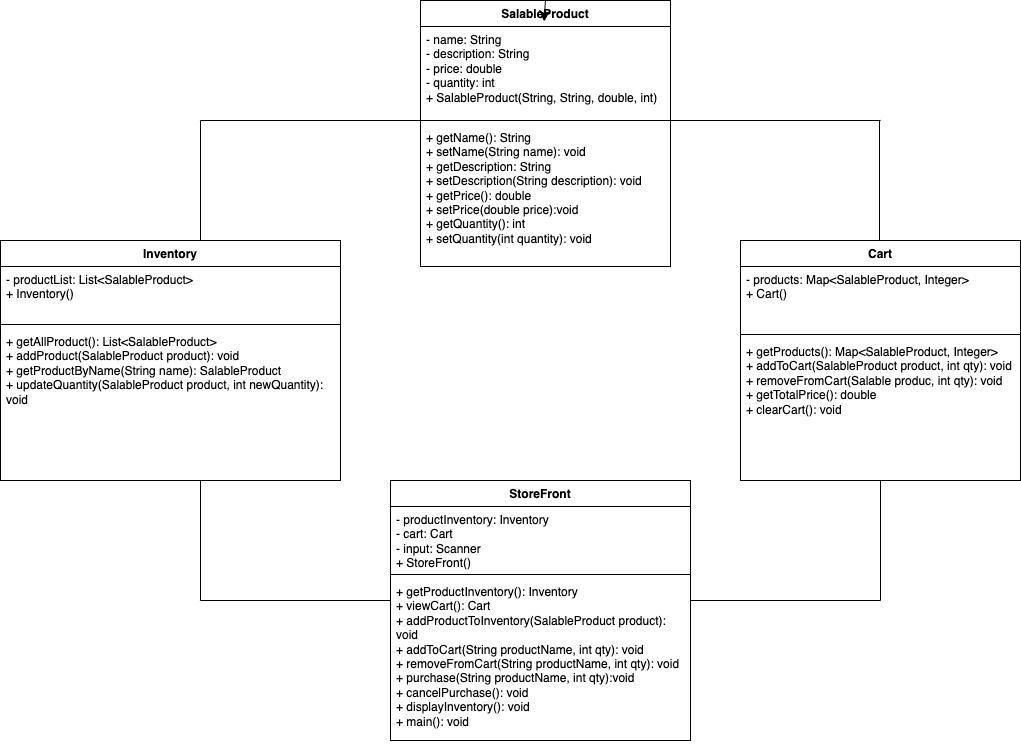

The diagram above was exported from draw.io. Its source (the exported page's mxGraphModel, read from the mxfile embedded in the PNG):
<mxGraphModel dx="1651" dy="343" grid="1" gridSize="10" guides="1" tooltips="1" connect="1" arrows="1" fold="1" page="1" pageScale="1" pageWidth="850" pageHeight="1100" math="0" shadow="0">
  <root>
    <mxCell id="0" />
    <mxCell id="1" parent="0" />
    <mxCell id="OHMD2AQVAkkGA9aQx8DO-1" value="SalableProduct" style="swimlane;fontStyle=1;align=center;verticalAlign=top;childLayout=stackLayout;horizontal=1;startSize=26;horizontalStack=0;resizeParent=1;resizeParentMax=0;resizeLast=0;collapsible=1;marginBottom=0;whiteSpace=wrap;html=1;" parent="1" vertex="1">
      <mxGeometry x="200" y="40" width="250" height="266" as="geometry" />
    </mxCell>
    <mxCell id="OHMD2AQVAkkGA9aQx8DO-2" value="- name: String&lt;div&gt;- description: String&lt;/div&gt;&lt;div&gt;- price: double&lt;/div&gt;&lt;div&gt;- quantity: int&lt;/div&gt;&lt;div&gt;+ SalableProduct(String, String, double, int)&lt;/div&gt;&lt;div&gt;&lt;br&gt;&lt;/div&gt;&lt;div&gt;&lt;br&gt;&lt;/div&gt;" style="text;strokeColor=none;fillColor=none;align=left;verticalAlign=top;spacingLeft=4;spacingRight=4;overflow=hidden;rotatable=0;points=[[0,0.5],[1,0.5]];portConstraint=eastwest;whiteSpace=wrap;html=1;" parent="OHMD2AQVAkkGA9aQx8DO-1" vertex="1">
      <mxGeometry y="26" width="250" height="90" as="geometry" />
    </mxCell>
    <mxCell id="OHMD2AQVAkkGA9aQx8DO-3" value="" style="line;strokeWidth=1;fillColor=none;align=left;verticalAlign=middle;spacingTop=-1;spacingLeft=3;spacingRight=3;rotatable=0;labelPosition=right;points=[];portConstraint=eastwest;strokeColor=inherit;" parent="OHMD2AQVAkkGA9aQx8DO-1" vertex="1">
      <mxGeometry y="116" width="250" height="8" as="geometry" />
    </mxCell>
    <mxCell id="OHMD2AQVAkkGA9aQx8DO-4" value="+ getName(): String&lt;div&gt;+ setName(String name): void&lt;br&gt;&lt;div&gt;+ getDescription: String&lt;/div&gt;&lt;div&gt;+ setDescription(String description): void&lt;/div&gt;&lt;div&gt;+ getPrice(): double&lt;/div&gt;&lt;/div&gt;&lt;div&gt;+ setPrice(double price):void&lt;/div&gt;&lt;div&gt;+ getQuantity(): int&lt;/div&gt;&lt;div&gt;+ setQuantity(int quantity): void&lt;/div&gt;" style="text;strokeColor=none;fillColor=none;align=left;verticalAlign=top;spacingLeft=4;spacingRight=4;overflow=hidden;rotatable=0;points=[[0,0.5],[1,0.5]];portConstraint=eastwest;whiteSpace=wrap;html=1;" parent="OHMD2AQVAkkGA9aQx8DO-1" vertex="1">
      <mxGeometry y="124" width="250" height="142" as="geometry" />
    </mxCell>
    <mxCell id="_g_bNEr6LEd3X0CwtemL-1" style="edgeStyle=none;curved=1;rounded=0;orthogonalLoop=1;jettySize=auto;html=1;exitX=0.5;exitY=0;exitDx=0;exitDy=0;entryX=0.494;entryY=-0.055;entryDx=0;entryDy=0;entryPerimeter=0;fontSize=12;startSize=8;endSize=8;" parent="OHMD2AQVAkkGA9aQx8DO-1" source="OHMD2AQVAkkGA9aQx8DO-1" target="OHMD2AQVAkkGA9aQx8DO-2" edge="1">
      <mxGeometry relative="1" as="geometry" />
    </mxCell>
    <mxCell id="OHMD2AQVAkkGA9aQx8DO-5" value="Cart" style="swimlane;fontStyle=1;align=center;verticalAlign=top;childLayout=stackLayout;horizontal=1;startSize=26;horizontalStack=0;resizeParent=1;resizeParentMax=0;resizeLast=0;collapsible=1;marginBottom=0;whiteSpace=wrap;html=1;" parent="1" vertex="1">
      <mxGeometry x="520" y="280" width="280" height="240" as="geometry" />
    </mxCell>
    <mxCell id="OHMD2AQVAkkGA9aQx8DO-6" value="- products: Map&amp;lt;SalableProduct, Integer&amp;gt;&lt;div&gt;+ Cart()&lt;/div&gt;" style="text;strokeColor=none;fillColor=none;align=left;verticalAlign=top;spacingLeft=4;spacingRight=4;overflow=hidden;rotatable=0;points=[[0,0.5],[1,0.5]];portConstraint=eastwest;whiteSpace=wrap;html=1;" parent="OHMD2AQVAkkGA9aQx8DO-5" vertex="1">
      <mxGeometry y="26" width="280" height="64" as="geometry" />
    </mxCell>
    <mxCell id="OHMD2AQVAkkGA9aQx8DO-7" value="" style="line;strokeWidth=1;fillColor=none;align=left;verticalAlign=middle;spacingTop=-1;spacingLeft=3;spacingRight=3;rotatable=0;labelPosition=right;points=[];portConstraint=eastwest;strokeColor=inherit;" parent="OHMD2AQVAkkGA9aQx8DO-5" vertex="1">
      <mxGeometry y="90" width="280" height="8" as="geometry" />
    </mxCell>
    <mxCell id="OHMD2AQVAkkGA9aQx8DO-8" value="+ getProducts(): Map&amp;lt;SalableProduct, Integer&amp;gt;&lt;div&gt;+ addToCart(SalableProduct product, int qty): void&lt;/div&gt;&lt;div&gt;&lt;div&gt;+ removeFromCart(Salable produc, int qty): void&lt;/div&gt;&lt;div&gt;&lt;span style=&quot;background-color: transparent; color: light-dark(rgb(0, 0, 0), rgb(255, 255, 255));&quot;&gt;+ getTotalPrice(): double&lt;/span&gt;&lt;/div&gt;&lt;div&gt;+ clearCart(): void&lt;/div&gt;&lt;/div&gt;" style="text;strokeColor=none;fillColor=none;align=left;verticalAlign=top;spacingLeft=4;spacingRight=4;overflow=hidden;rotatable=0;points=[[0,0.5],[1,0.5]];portConstraint=eastwest;whiteSpace=wrap;html=1;" parent="OHMD2AQVAkkGA9aQx8DO-5" vertex="1">
      <mxGeometry y="98" width="280" height="142" as="geometry" />
    </mxCell>
    <mxCell id="OHMD2AQVAkkGA9aQx8DO-9" value="Inventory" style="swimlane;fontStyle=1;align=center;verticalAlign=top;childLayout=stackLayout;horizontal=1;startSize=26;horizontalStack=0;resizeParent=1;resizeParentMax=0;resizeLast=0;collapsible=1;marginBottom=0;whiteSpace=wrap;html=1;" parent="1" vertex="1">
      <mxGeometry x="-220" y="280" width="340" height="240" as="geometry" />
    </mxCell>
    <mxCell id="OHMD2AQVAkkGA9aQx8DO-10" value="- productList: List&amp;lt;SalableProduct&amp;gt;&lt;div&gt;+ Inventory()&lt;/div&gt;" style="text;strokeColor=none;fillColor=none;align=left;verticalAlign=top;spacingLeft=4;spacingRight=4;overflow=hidden;rotatable=0;points=[[0,0.5],[1,0.5]];portConstraint=eastwest;whiteSpace=wrap;html=1;" parent="OHMD2AQVAkkGA9aQx8DO-9" vertex="1">
      <mxGeometry y="26" width="340" height="54" as="geometry" />
    </mxCell>
    <mxCell id="OHMD2AQVAkkGA9aQx8DO-11" value="" style="line;strokeWidth=1;fillColor=none;align=left;verticalAlign=middle;spacingTop=-1;spacingLeft=3;spacingRight=3;rotatable=0;labelPosition=right;points=[];portConstraint=eastwest;strokeColor=inherit;" parent="OHMD2AQVAkkGA9aQx8DO-9" vertex="1">
      <mxGeometry y="80" width="340" height="8" as="geometry" />
    </mxCell>
    <mxCell id="OHMD2AQVAkkGA9aQx8DO-12" value="+ getAllProduct(): List&amp;lt;SalableProduct&amp;gt;&lt;div&gt;+ addProduct(SalableProduct product): void&lt;/div&gt;&lt;div&gt;+ getProductByName(String name): SalableProduct&lt;/div&gt;&lt;div&gt;+ updateQuantity(SalableProduct product&lt;span style=&quot;background-color: transparent; color: light-dark(rgb(0, 0, 0), rgb(255, 255, 255));&quot;&gt;, int newQuantity): void&lt;/span&gt;&lt;/div&gt;&lt;div&gt;&lt;br&gt;&lt;/div&gt;" style="text;strokeColor=none;fillColor=none;align=left;verticalAlign=top;spacingLeft=4;spacingRight=4;overflow=hidden;rotatable=0;points=[[0,0.5],[1,0.5]];portConstraint=eastwest;whiteSpace=wrap;html=1;" parent="OHMD2AQVAkkGA9aQx8DO-9" vertex="1">
      <mxGeometry y="88" width="340" height="152" as="geometry" />
    </mxCell>
    <mxCell id="OHMD2AQVAkkGA9aQx8DO-13" value="StoreFront" style="swimlane;fontStyle=1;align=center;verticalAlign=top;childLayout=stackLayout;horizontal=1;startSize=26;horizontalStack=0;resizeParent=1;resizeParentMax=0;resizeLast=0;collapsible=1;marginBottom=0;whiteSpace=wrap;html=1;" parent="1" vertex="1">
      <mxGeometry x="170" y="520" width="300" height="260" as="geometry" />
    </mxCell>
    <mxCell id="OHMD2AQVAkkGA9aQx8DO-14" value="- productInventory: Inventory&lt;div&gt;- cart: Cart&lt;/div&gt;&lt;div&gt;- input: Scanner&lt;/div&gt;&lt;div&gt;+ StoreFront()&lt;/div&gt;" style="text;strokeColor=none;fillColor=none;align=left;verticalAlign=top;spacingLeft=4;spacingRight=4;overflow=hidden;rotatable=0;points=[[0,0.5],[1,0.5]];portConstraint=eastwest;whiteSpace=wrap;html=1;" parent="OHMD2AQVAkkGA9aQx8DO-13" vertex="1">
      <mxGeometry y="26" width="300" height="64" as="geometry" />
    </mxCell>
    <mxCell id="OHMD2AQVAkkGA9aQx8DO-15" value="" style="line;strokeWidth=1;fillColor=none;align=left;verticalAlign=middle;spacingTop=-1;spacingLeft=3;spacingRight=3;rotatable=0;labelPosition=right;points=[];portConstraint=eastwest;strokeColor=inherit;" parent="OHMD2AQVAkkGA9aQx8DO-13" vertex="1">
      <mxGeometry y="90" width="300" height="8" as="geometry" />
    </mxCell>
    <mxCell id="OHMD2AQVAkkGA9aQx8DO-16" value="+ getProductInventory(): Inventory&lt;div&gt;+ viewCart(): Cart&lt;br&gt;&lt;div&gt;+ addProductToInventory(SalableProduct product): void&lt;/div&gt;&lt;div&gt;&lt;div&gt;+ addToCart(String productName, int qty): void&lt;/div&gt;&lt;/div&gt;&lt;div&gt;+ removeFromCart(&lt;span style=&quot;background-color: transparent; color: light-dark(rgb(0, 0, 0), rgb(255, 255, 255));&quot;&gt;String productName, int qty): void&lt;/span&gt;&lt;/div&gt;&lt;div&gt;+ purchase(String productName, int qty):void&lt;/div&gt;&lt;div&gt;+ cancelPurchase(): void&lt;/div&gt;&lt;div&gt;&lt;span style=&quot;background-color: transparent; color: light-dark(rgb(0, 0, 0), rgb(255, 255, 255));&quot;&gt;+ displayInventory(): void&lt;/span&gt;&lt;/div&gt;&lt;/div&gt;&lt;div&gt;&lt;span style=&quot;background-color: transparent; color: light-dark(rgb(0, 0, 0), rgb(255, 255, 255));&quot;&gt;+ main(): void&lt;/span&gt;&lt;/div&gt;" style="text;strokeColor=none;fillColor=none;align=left;verticalAlign=top;spacingLeft=4;spacingRight=4;overflow=hidden;rotatable=0;points=[[0,0.5],[1,0.5]];portConstraint=eastwest;whiteSpace=wrap;html=1;" parent="OHMD2AQVAkkGA9aQx8DO-13" vertex="1">
      <mxGeometry y="98" width="300" height="162" as="geometry" />
    </mxCell>
    <mxCell id="tI2qt04GYHGPFgczN1J--3" value="" style="line;strokeWidth=1;fillColor=none;align=left;verticalAlign=middle;spacingTop=-1;spacingLeft=3;spacingRight=3;rotatable=0;labelPosition=right;points=[];portConstraint=eastwest;strokeColor=inherit;" parent="1" vertex="1">
      <mxGeometry x="440" y="156" width="220" height="8" as="geometry" />
    </mxCell>
    <mxCell id="tI2qt04GYHGPFgczN1J--4" value="" style="line;strokeWidth=1;fillColor=none;align=left;verticalAlign=middle;spacingTop=-1;spacingLeft=3;spacingRight=3;rotatable=0;labelPosition=right;points=[];portConstraint=eastwest;strokeColor=inherit;" parent="1" vertex="1">
      <mxGeometry x="-20" y="110" width="220" height="100" as="geometry" />
    </mxCell>
    <mxCell id="tI2qt04GYHGPFgczN1J--5" value="" style="line;strokeWidth=1;fillColor=none;align=left;verticalAlign=middle;spacingTop=-1;spacingLeft=3;spacingRight=3;rotatable=0;labelPosition=right;points=[];portConstraint=eastwest;strokeColor=inherit;" parent="1" vertex="1">
      <mxGeometry x="-20" y="636" width="190" height="8" as="geometry" />
    </mxCell>
    <mxCell id="tI2qt04GYHGPFgczN1J--6" value="" style="line;strokeWidth=1;fillColor=none;align=left;verticalAlign=middle;spacingTop=-1;spacingLeft=3;spacingRight=3;rotatable=0;labelPosition=right;points=[];portConstraint=eastwest;strokeColor=inherit;" parent="1" vertex="1">
      <mxGeometry x="470" y="636" width="190" height="8" as="geometry" />
    </mxCell>
    <mxCell id="tI2qt04GYHGPFgczN1J--10" value="" style="endArrow=none;html=1;edgeStyle=orthogonalEdgeStyle;rounded=0;" parent="1" edge="1">
      <mxGeometry relative="1" as="geometry">
        <mxPoint x="659" y="160" as="sourcePoint" />
        <mxPoint x="659" y="280" as="targetPoint" />
      </mxGeometry>
    </mxCell>
    <mxCell id="tI2qt04GYHGPFgczN1J--13" value="" style="endArrow=none;html=1;edgeStyle=orthogonalEdgeStyle;rounded=0;" parent="1" edge="1">
      <mxGeometry relative="1" as="geometry">
        <mxPoint x="-20" y="160" as="sourcePoint" />
        <mxPoint x="-20" y="280" as="targetPoint" />
      </mxGeometry>
    </mxCell>
    <mxCell id="tI2qt04GYHGPFgczN1J--14" value="" style="endArrow=none;html=1;edgeStyle=orthogonalEdgeStyle;rounded=0;" parent="1" edge="1">
      <mxGeometry relative="1" as="geometry">
        <mxPoint x="-20" y="520" as="sourcePoint" />
        <mxPoint x="-20" y="640" as="targetPoint" />
      </mxGeometry>
    </mxCell>
    <mxCell id="tI2qt04GYHGPFgczN1J--15" value="" style="endArrow=none;html=1;edgeStyle=orthogonalEdgeStyle;rounded=0;" parent="1" edge="1">
      <mxGeometry relative="1" as="geometry">
        <mxPoint x="660" y="520" as="sourcePoint" />
        <mxPoint x="660" y="640" as="targetPoint" />
      </mxGeometry>
    </mxCell>
  </root>
</mxGraphModel>